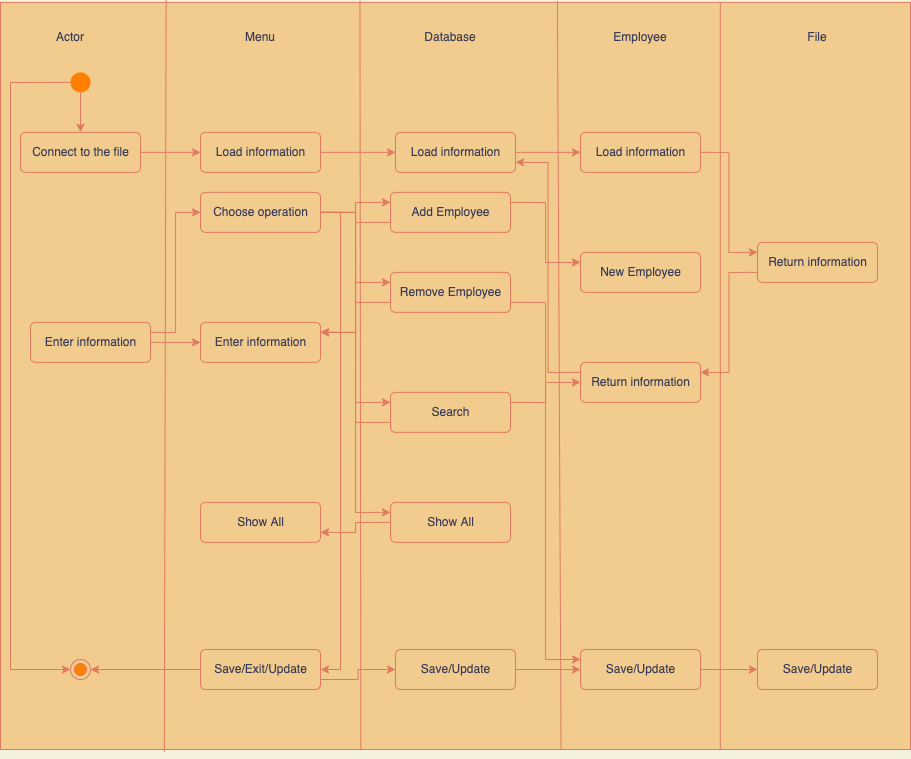

The diagram above was exported from draw.io. Its source (the exported page's mxGraphModel, read from the mxfile embedded in the PNG):
<mxGraphModel dx="1678" dy="916" grid="1" gridSize="10" guides="1" tooltips="1" connect="1" arrows="1" fold="1" page="1" pageScale="1" pageWidth="1169" pageHeight="827" background="#F4F1DE" math="0" shadow="0">
  <root>
    <mxCell id="0" />
    <mxCell id="1" parent="0" />
    <mxCell id="LHuHdFFWtb-3ycb24frB-1" value="" style="rounded=0;whiteSpace=wrap;html=1;fillColor=#F2CC8F;strokeColor=#E07A5F;fontColor=#393C56;" vertex="1" parent="1">
      <mxGeometry x="80" y="42.85" width="910" height="747.15" as="geometry" />
    </mxCell>
    <mxCell id="LHuHdFFWtb-3ycb24frB-3" value="" style="endArrow=none;html=1;rounded=0;entryX=0.182;entryY=-0.003;entryDx=0;entryDy=0;exitX=0.18;exitY=1.003;exitDx=0;exitDy=0;entryPerimeter=0;exitPerimeter=0;labelBackgroundColor=#F4F1DE;strokeColor=#E07A5F;fontColor=#393C56;" edge="1" parent="1" source="LHuHdFFWtb-3ycb24frB-1" target="LHuHdFFWtb-3ycb24frB-1">
      <mxGeometry width="50" height="50" relative="1" as="geometry">
        <mxPoint x="460" y="632.85" as="sourcePoint" />
        <mxPoint x="510" y="582.85" as="targetPoint" />
      </mxGeometry>
    </mxCell>
    <mxCell id="LHuHdFFWtb-3ycb24frB-4" value="" style="endArrow=none;html=1;rounded=0;entryX=0.612;entryY=-0.002;entryDx=0;entryDy=0;exitX=0.616;exitY=1;exitDx=0;exitDy=0;entryPerimeter=0;exitPerimeter=0;labelBackgroundColor=#F4F1DE;strokeColor=#E07A5F;fontColor=#393C56;" edge="1" parent="1" source="LHuHdFFWtb-3ycb24frB-1" target="LHuHdFFWtb-3ycb24frB-1">
      <mxGeometry width="50" height="50" relative="1" as="geometry">
        <mxPoint x="460" y="632.85" as="sourcePoint" />
        <mxPoint x="510" y="582.85" as="targetPoint" />
      </mxGeometry>
    </mxCell>
    <mxCell id="LHuHdFFWtb-3ycb24frB-9" value="" style="endArrow=none;html=1;rounded=0;exitX=0.396;exitY=1;exitDx=0;exitDy=0;exitPerimeter=0;entryX=0.395;entryY=-0.002;entryDx=0;entryDy=0;entryPerimeter=0;labelBackgroundColor=#F4F1DE;strokeColor=#E07A5F;fontColor=#393C56;" edge="1" parent="1" source="LHuHdFFWtb-3ycb24frB-1" target="LHuHdFFWtb-3ycb24frB-1">
      <mxGeometry width="50" height="50" relative="1" as="geometry">
        <mxPoint x="430" y="750.9499999999999" as="sourcePoint" />
        <mxPoint x="440" y="980.9499999999999" as="targetPoint" />
      </mxGeometry>
    </mxCell>
    <mxCell id="LHuHdFFWtb-3ycb24frB-10" value="Actor" style="text;html=1;strokeColor=none;fillColor=none;align=center;verticalAlign=middle;whiteSpace=wrap;rounded=0;fontColor=#393C56;" vertex="1" parent="1">
      <mxGeometry x="120" y="62.849999999999994" width="60" height="30" as="geometry" />
    </mxCell>
    <mxCell id="LHuHdFFWtb-3ycb24frB-11" value="Menu" style="text;html=1;strokeColor=none;fillColor=none;align=center;verticalAlign=middle;whiteSpace=wrap;rounded=0;fontColor=#393C56;" vertex="1" parent="1">
      <mxGeometry x="310" y="62.849999999999994" width="60" height="30" as="geometry" />
    </mxCell>
    <mxCell id="LHuHdFFWtb-3ycb24frB-12" value="Database" style="text;html=1;strokeColor=none;fillColor=none;align=center;verticalAlign=middle;whiteSpace=wrap;rounded=0;fontColor=#393C56;" vertex="1" parent="1">
      <mxGeometry x="500" y="62.849999999999994" width="60" height="30" as="geometry" />
    </mxCell>
    <mxCell id="LHuHdFFWtb-3ycb24frB-13" value="Employee" style="text;html=1;strokeColor=none;fillColor=none;align=center;verticalAlign=middle;whiteSpace=wrap;rounded=0;fontColor=#393C56;" vertex="1" parent="1">
      <mxGeometry x="690" y="62.849999999999994" width="60" height="30" as="geometry" />
    </mxCell>
    <mxCell id="LHuHdFFWtb-3ycb24frB-18" style="edgeStyle=orthogonalEdgeStyle;rounded=0;orthogonalLoop=1;jettySize=auto;html=1;exitX=0.5;exitY=1;exitDx=0;exitDy=0;entryX=0.5;entryY=0;entryDx=0;entryDy=0;labelBackgroundColor=#F4F1DE;strokeColor=#E07A5F;fontColor=#393C56;" edge="1" parent="1" source="LHuHdFFWtb-3ycb24frB-15" target="LHuHdFFWtb-3ycb24frB-17">
      <mxGeometry relative="1" as="geometry" />
    </mxCell>
    <mxCell id="LHuHdFFWtb-3ycb24frB-33" style="edgeStyle=orthogonalEdgeStyle;rounded=0;orthogonalLoop=1;jettySize=auto;html=1;exitX=0;exitY=0.5;exitDx=0;exitDy=0;entryX=0;entryY=0.5;entryDx=0;entryDy=0;labelBackgroundColor=#F4F1DE;strokeColor=#E07A5F;fontColor=#393C56;" edge="1" parent="1" source="LHuHdFFWtb-3ycb24frB-15" target="LHuHdFFWtb-3ycb24frB-28">
      <mxGeometry relative="1" as="geometry">
        <Array as="points">
          <mxPoint x="90" y="123" />
          <mxPoint x="90" y="710" />
        </Array>
      </mxGeometry>
    </mxCell>
    <mxCell id="LHuHdFFWtb-3ycb24frB-15" value="" style="ellipse;strokeColor=none;fillColor=#FF8000;fontColor=#393C56;" vertex="1" parent="1">
      <mxGeometry x="150" y="112.85" width="20" height="20" as="geometry" />
    </mxCell>
    <mxCell id="LHuHdFFWtb-3ycb24frB-61" style="edgeStyle=orthogonalEdgeStyle;rounded=0;orthogonalLoop=1;jettySize=auto;html=1;exitX=1;exitY=0.5;exitDx=0;exitDy=0;entryX=0;entryY=0.5;entryDx=0;entryDy=0;labelBackgroundColor=#F4F1DE;strokeColor=#E07A5F;fontColor=#393C56;" edge="1" parent="1" source="LHuHdFFWtb-3ycb24frB-17" target="LHuHdFFWtb-3ycb24frB-60">
      <mxGeometry relative="1" as="geometry" />
    </mxCell>
    <mxCell id="LHuHdFFWtb-3ycb24frB-17" value="Connect to the file" style="html=1;align=center;verticalAlign=middle;rounded=1;absoluteArcSize=1;arcSize=10;dashed=0;fillColor=#F2CC8F;strokeColor=#E07A5F;fontColor=#393C56;" vertex="1" parent="1">
      <mxGeometry x="100" y="172.85" width="120" height="40" as="geometry" />
    </mxCell>
    <mxCell id="LHuHdFFWtb-3ycb24frB-35" style="edgeStyle=orthogonalEdgeStyle;rounded=0;orthogonalLoop=1;jettySize=auto;html=1;exitX=1;exitY=0.5;exitDx=0;exitDy=0;entryX=1;entryY=0.5;entryDx=0;entryDy=0;labelBackgroundColor=#F4F1DE;strokeColor=#E07A5F;fontColor=#393C56;" edge="1" parent="1" source="LHuHdFFWtb-3ycb24frB-20" target="LHuHdFFWtb-3ycb24frB-32">
      <mxGeometry relative="1" as="geometry" />
    </mxCell>
    <mxCell id="LHuHdFFWtb-3ycb24frB-39" style="edgeStyle=orthogonalEdgeStyle;rounded=0;orthogonalLoop=1;jettySize=auto;html=1;exitX=1;exitY=0.5;exitDx=0;exitDy=0;entryX=0;entryY=0.25;entryDx=0;entryDy=0;labelBackgroundColor=#F4F1DE;strokeColor=#E07A5F;fontColor=#393C56;" edge="1" parent="1" source="LHuHdFFWtb-3ycb24frB-20" target="LHuHdFFWtb-3ycb24frB-29">
      <mxGeometry relative="1" as="geometry" />
    </mxCell>
    <mxCell id="LHuHdFFWtb-3ycb24frB-40" style="edgeStyle=orthogonalEdgeStyle;rounded=0;orthogonalLoop=1;jettySize=auto;html=1;exitX=1;exitY=0.5;exitDx=0;exitDy=0;entryX=0;entryY=0.25;entryDx=0;entryDy=0;labelBackgroundColor=#F4F1DE;strokeColor=#E07A5F;fontColor=#393C56;" edge="1" parent="1" source="LHuHdFFWtb-3ycb24frB-20" target="LHuHdFFWtb-3ycb24frB-30">
      <mxGeometry relative="1" as="geometry" />
    </mxCell>
    <mxCell id="LHuHdFFWtb-3ycb24frB-41" style="edgeStyle=orthogonalEdgeStyle;rounded=0;orthogonalLoop=1;jettySize=auto;html=1;exitX=1;exitY=0.5;exitDx=0;exitDy=0;entryX=0;entryY=0.25;entryDx=0;entryDy=0;labelBackgroundColor=#F4F1DE;strokeColor=#E07A5F;fontColor=#393C56;" edge="1" parent="1" source="LHuHdFFWtb-3ycb24frB-20" target="LHuHdFFWtb-3ycb24frB-31">
      <mxGeometry relative="1" as="geometry" />
    </mxCell>
    <mxCell id="LHuHdFFWtb-3ycb24frB-48" style="edgeStyle=orthogonalEdgeStyle;rounded=0;orthogonalLoop=1;jettySize=auto;html=1;exitX=1;exitY=0.5;exitDx=0;exitDy=0;entryX=0;entryY=0.25;entryDx=0;entryDy=0;labelBackgroundColor=#F4F1DE;strokeColor=#E07A5F;fontColor=#393C56;" edge="1" parent="1" source="LHuHdFFWtb-3ycb24frB-20" target="LHuHdFFWtb-3ycb24frB-45">
      <mxGeometry relative="1" as="geometry" />
    </mxCell>
    <mxCell id="LHuHdFFWtb-3ycb24frB-20" value="Choose operation" style="html=1;align=center;verticalAlign=middle;rounded=1;absoluteArcSize=1;arcSize=10;dashed=0;fillColor=#F2CC8F;strokeColor=#E07A5F;fontColor=#393C56;" vertex="1" parent="1">
      <mxGeometry x="280" y="232.85" width="120" height="40" as="geometry" />
    </mxCell>
    <mxCell id="LHuHdFFWtb-3ycb24frB-24" value="Enter information" style="html=1;align=center;verticalAlign=middle;rounded=1;absoluteArcSize=1;arcSize=10;dashed=0;fillColor=#F2CC8F;strokeColor=#E07A5F;fontColor=#393C56;" vertex="1" parent="1">
      <mxGeometry x="280" y="362.85" width="120" height="40" as="geometry" />
    </mxCell>
    <mxCell id="LHuHdFFWtb-3ycb24frB-26" style="edgeStyle=orthogonalEdgeStyle;rounded=0;orthogonalLoop=1;jettySize=auto;html=1;exitX=1;exitY=0.5;exitDx=0;exitDy=0;entryX=0;entryY=0.5;entryDx=0;entryDy=0;labelBackgroundColor=#F4F1DE;strokeColor=#E07A5F;fontColor=#393C56;" edge="1" parent="1" source="LHuHdFFWtb-3ycb24frB-25" target="LHuHdFFWtb-3ycb24frB-24">
      <mxGeometry relative="1" as="geometry" />
    </mxCell>
    <mxCell id="LHuHdFFWtb-3ycb24frB-66" style="edgeStyle=orthogonalEdgeStyle;rounded=0;orthogonalLoop=1;jettySize=auto;html=1;exitX=1;exitY=0.25;exitDx=0;exitDy=0;entryX=0;entryY=0.5;entryDx=0;entryDy=0;labelBackgroundColor=#F4F1DE;strokeColor=#E07A5F;fontColor=#393C56;" edge="1" parent="1" source="LHuHdFFWtb-3ycb24frB-25" target="LHuHdFFWtb-3ycb24frB-20">
      <mxGeometry relative="1" as="geometry" />
    </mxCell>
    <mxCell id="LHuHdFFWtb-3ycb24frB-25" value="Enter information" style="html=1;align=center;verticalAlign=middle;rounded=1;absoluteArcSize=1;arcSize=10;dashed=0;fillColor=#F2CC8F;strokeColor=#E07A5F;fontColor=#393C56;" vertex="1" parent="1">
      <mxGeometry x="110" y="362.85" width="120" height="40" as="geometry" />
    </mxCell>
    <mxCell id="LHuHdFFWtb-3ycb24frB-28" value="" style="ellipse;html=1;shape=endState;fillColor=#FF8000;strokeColor=#E07A5F;fontColor=#393C56;" vertex="1" parent="1">
      <mxGeometry x="150" y="700" width="20" height="20" as="geometry" />
    </mxCell>
    <mxCell id="LHuHdFFWtb-3ycb24frB-42" style="edgeStyle=orthogonalEdgeStyle;rounded=0;orthogonalLoop=1;jettySize=auto;html=1;exitX=0;exitY=0.75;exitDx=0;exitDy=0;entryX=1;entryY=0.25;entryDx=0;entryDy=0;labelBackgroundColor=#F4F1DE;strokeColor=#E07A5F;fontColor=#393C56;" edge="1" parent="1" source="LHuHdFFWtb-3ycb24frB-29" target="LHuHdFFWtb-3ycb24frB-24">
      <mxGeometry relative="1" as="geometry" />
    </mxCell>
    <mxCell id="LHuHdFFWtb-3ycb24frB-73" style="edgeStyle=orthogonalEdgeStyle;rounded=0;orthogonalLoop=1;jettySize=auto;html=1;exitX=1;exitY=0.25;exitDx=0;exitDy=0;entryX=0;entryY=0.25;entryDx=0;entryDy=0;labelBackgroundColor=#F4F1DE;strokeColor=#E07A5F;fontColor=#393C56;" edge="1" parent="1" source="LHuHdFFWtb-3ycb24frB-29" target="LHuHdFFWtb-3ycb24frB-49">
      <mxGeometry relative="1" as="geometry" />
    </mxCell>
    <mxCell id="LHuHdFFWtb-3ycb24frB-29" value="Add Employee" style="html=1;align=center;verticalAlign=middle;rounded=1;absoluteArcSize=1;arcSize=10;dashed=0;fillColor=#F2CC8F;strokeColor=#E07A5F;fontColor=#393C56;" vertex="1" parent="1">
      <mxGeometry x="470" y="232.85" width="120" height="40" as="geometry" />
    </mxCell>
    <mxCell id="LHuHdFFWtb-3ycb24frB-43" style="edgeStyle=orthogonalEdgeStyle;rounded=0;orthogonalLoop=1;jettySize=auto;html=1;exitX=0;exitY=0.75;exitDx=0;exitDy=0;entryX=1;entryY=0.25;entryDx=0;entryDy=0;labelBackgroundColor=#F4F1DE;strokeColor=#E07A5F;fontColor=#393C56;" edge="1" parent="1" source="LHuHdFFWtb-3ycb24frB-30" target="LHuHdFFWtb-3ycb24frB-24">
      <mxGeometry relative="1" as="geometry" />
    </mxCell>
    <mxCell id="LHuHdFFWtb-3ycb24frB-72" style="edgeStyle=orthogonalEdgeStyle;rounded=0;orthogonalLoop=1;jettySize=auto;html=1;exitX=1;exitY=0.75;exitDx=0;exitDy=0;entryX=0;entryY=0.25;entryDx=0;entryDy=0;labelBackgroundColor=#F4F1DE;strokeColor=#E07A5F;fontColor=#393C56;" edge="1" parent="1" source="LHuHdFFWtb-3ycb24frB-30" target="LHuHdFFWtb-3ycb24frB-67">
      <mxGeometry relative="1" as="geometry" />
    </mxCell>
    <mxCell id="LHuHdFFWtb-3ycb24frB-30" value="Remove Employee" style="html=1;align=center;verticalAlign=middle;rounded=1;absoluteArcSize=1;arcSize=10;dashed=0;fillColor=#F2CC8F;strokeColor=#E07A5F;fontColor=#393C56;" vertex="1" parent="1">
      <mxGeometry x="470" y="312.85" width="120" height="40" as="geometry" />
    </mxCell>
    <mxCell id="LHuHdFFWtb-3ycb24frB-44" style="edgeStyle=orthogonalEdgeStyle;rounded=0;orthogonalLoop=1;jettySize=auto;html=1;exitX=0;exitY=0.75;exitDx=0;exitDy=0;entryX=1;entryY=0.25;entryDx=0;entryDy=0;labelBackgroundColor=#F4F1DE;strokeColor=#E07A5F;fontColor=#393C56;" edge="1" parent="1" source="LHuHdFFWtb-3ycb24frB-31" target="LHuHdFFWtb-3ycb24frB-24">
      <mxGeometry relative="1" as="geometry" />
    </mxCell>
    <mxCell id="LHuHdFFWtb-3ycb24frB-74" style="edgeStyle=orthogonalEdgeStyle;rounded=0;orthogonalLoop=1;jettySize=auto;html=1;exitX=1;exitY=0.25;exitDx=0;exitDy=0;labelBackgroundColor=#F4F1DE;strokeColor=#E07A5F;fontColor=#393C56;" edge="1" parent="1" source="LHuHdFFWtb-3ycb24frB-31" target="LHuHdFFWtb-3ycb24frB-50">
      <mxGeometry relative="1" as="geometry" />
    </mxCell>
    <mxCell id="LHuHdFFWtb-3ycb24frB-31" value="Search&lt;br&gt;" style="html=1;align=center;verticalAlign=middle;rounded=1;absoluteArcSize=1;arcSize=10;dashed=0;fillColor=#F2CC8F;strokeColor=#E07A5F;fontColor=#393C56;" vertex="1" parent="1">
      <mxGeometry x="470" y="432.85" width="120" height="40" as="geometry" />
    </mxCell>
    <mxCell id="LHuHdFFWtb-3ycb24frB-34" style="edgeStyle=orthogonalEdgeStyle;rounded=0;orthogonalLoop=1;jettySize=auto;html=1;exitX=0;exitY=0.5;exitDx=0;exitDy=0;entryX=1;entryY=0.5;entryDx=0;entryDy=0;labelBackgroundColor=#F4F1DE;strokeColor=#E07A5F;fontColor=#393C56;" edge="1" parent="1" source="LHuHdFFWtb-3ycb24frB-32" target="LHuHdFFWtb-3ycb24frB-28">
      <mxGeometry relative="1" as="geometry" />
    </mxCell>
    <mxCell id="LHuHdFFWtb-3ycb24frB-69" style="edgeStyle=orthogonalEdgeStyle;rounded=0;orthogonalLoop=1;jettySize=auto;html=1;exitX=1;exitY=0.75;exitDx=0;exitDy=0;entryX=0;entryY=0.5;entryDx=0;entryDy=0;labelBackgroundColor=#F4F1DE;strokeColor=#E07A5F;fontColor=#393C56;" edge="1" parent="1" source="LHuHdFFWtb-3ycb24frB-32" target="LHuHdFFWtb-3ycb24frB-68">
      <mxGeometry relative="1" as="geometry" />
    </mxCell>
    <mxCell id="LHuHdFFWtb-3ycb24frB-32" value="Save/Exit/Update" style="html=1;align=center;verticalAlign=middle;rounded=1;absoluteArcSize=1;arcSize=10;dashed=0;fillColor=#F2CC8F;strokeColor=#E07A5F;fontColor=#393C56;" vertex="1" parent="1">
      <mxGeometry x="280" y="690" width="120" height="40" as="geometry" />
    </mxCell>
    <mxCell id="LHuHdFFWtb-3ycb24frB-47" style="edgeStyle=orthogonalEdgeStyle;rounded=0;orthogonalLoop=1;jettySize=auto;html=1;exitX=0;exitY=0.5;exitDx=0;exitDy=0;entryX=1;entryY=0.75;entryDx=0;entryDy=0;labelBackgroundColor=#F4F1DE;strokeColor=#E07A5F;fontColor=#393C56;" edge="1" parent="1" source="LHuHdFFWtb-3ycb24frB-45" target="LHuHdFFWtb-3ycb24frB-46">
      <mxGeometry relative="1" as="geometry" />
    </mxCell>
    <mxCell id="LHuHdFFWtb-3ycb24frB-45" value="Show All" style="html=1;align=center;verticalAlign=middle;rounded=1;absoluteArcSize=1;arcSize=10;dashed=0;fillColor=#F2CC8F;strokeColor=#E07A5F;fontColor=#393C56;" vertex="1" parent="1">
      <mxGeometry x="470" y="542.85" width="120" height="40" as="geometry" />
    </mxCell>
    <mxCell id="LHuHdFFWtb-3ycb24frB-46" value="Show All" style="html=1;align=center;verticalAlign=middle;rounded=1;absoluteArcSize=1;arcSize=10;dashed=0;fillColor=#F2CC8F;strokeColor=#E07A5F;fontColor=#393C56;" vertex="1" parent="1">
      <mxGeometry x="280" y="542.85" width="120" height="40" as="geometry" />
    </mxCell>
    <mxCell id="LHuHdFFWtb-3ycb24frB-49" value="New Employee" style="html=1;align=center;verticalAlign=middle;rounded=1;absoluteArcSize=1;arcSize=10;dashed=0;fillColor=#F2CC8F;strokeColor=#E07A5F;fontColor=#393C56;" vertex="1" parent="1">
      <mxGeometry x="660" y="292.85" width="120" height="40" as="geometry" />
    </mxCell>
    <mxCell id="LHuHdFFWtb-3ycb24frB-78" style="edgeStyle=orthogonalEdgeStyle;rounded=0;orthogonalLoop=1;jettySize=auto;html=1;exitX=0;exitY=0.25;exitDx=0;exitDy=0;entryX=1;entryY=0.75;entryDx=0;entryDy=0;labelBackgroundColor=#F4F1DE;strokeColor=#E07A5F;fontColor=#393C56;" edge="1" parent="1" source="LHuHdFFWtb-3ycb24frB-50" target="LHuHdFFWtb-3ycb24frB-55">
      <mxGeometry relative="1" as="geometry" />
    </mxCell>
    <mxCell id="LHuHdFFWtb-3ycb24frB-50" value="Return information" style="html=1;align=center;verticalAlign=middle;rounded=1;absoluteArcSize=1;arcSize=10;dashed=0;fillColor=#F2CC8F;strokeColor=#E07A5F;fontColor=#393C56;" vertex="1" parent="1">
      <mxGeometry x="660" y="402.85" width="120" height="40" as="geometry" />
    </mxCell>
    <mxCell id="LHuHdFFWtb-3ycb24frB-52" value="" style="endArrow=none;html=1;rounded=0;exitX=0.791;exitY=1;exitDx=0;exitDy=0;exitPerimeter=0;entryX=0.791;entryY=0;entryDx=0;entryDy=0;entryPerimeter=0;labelBackgroundColor=#F4F1DE;strokeColor=#E07A5F;fontColor=#393C56;" edge="1" parent="1" source="LHuHdFFWtb-3ycb24frB-1" target="LHuHdFFWtb-3ycb24frB-1">
      <mxGeometry width="50" height="50" relative="1" as="geometry">
        <mxPoint x="490" y="492.85" as="sourcePoint" />
        <mxPoint x="840" y="32.849999999999994" as="targetPoint" />
      </mxGeometry>
    </mxCell>
    <mxCell id="LHuHdFFWtb-3ycb24frB-53" value="File" style="text;html=1;strokeColor=none;fillColor=none;align=center;verticalAlign=middle;whiteSpace=wrap;rounded=0;fontColor=#393C56;" vertex="1" parent="1">
      <mxGeometry x="867" y="62.849999999999994" width="60" height="30" as="geometry" />
    </mxCell>
    <mxCell id="LHuHdFFWtb-3ycb24frB-77" style="edgeStyle=orthogonalEdgeStyle;rounded=0;orthogonalLoop=1;jettySize=auto;html=1;exitX=0;exitY=0.75;exitDx=0;exitDy=0;entryX=1;entryY=0.25;entryDx=0;entryDy=0;labelBackgroundColor=#F4F1DE;strokeColor=#E07A5F;fontColor=#393C56;" edge="1" parent="1" source="LHuHdFFWtb-3ycb24frB-54" target="LHuHdFFWtb-3ycb24frB-50">
      <mxGeometry relative="1" as="geometry" />
    </mxCell>
    <mxCell id="LHuHdFFWtb-3ycb24frB-54" value="Return information" style="html=1;align=center;verticalAlign=middle;rounded=1;absoluteArcSize=1;arcSize=10;dashed=0;fillColor=#F2CC8F;strokeColor=#E07A5F;fontColor=#393C56;" vertex="1" parent="1">
      <mxGeometry x="837" y="282.85" width="120" height="40" as="geometry" />
    </mxCell>
    <mxCell id="LHuHdFFWtb-3ycb24frB-63" style="edgeStyle=orthogonalEdgeStyle;rounded=0;orthogonalLoop=1;jettySize=auto;html=1;exitX=1;exitY=0.5;exitDx=0;exitDy=0;entryX=0;entryY=0.5;entryDx=0;entryDy=0;labelBackgroundColor=#F4F1DE;strokeColor=#E07A5F;fontColor=#393C56;" edge="1" parent="1" source="LHuHdFFWtb-3ycb24frB-55" target="LHuHdFFWtb-3ycb24frB-56">
      <mxGeometry relative="1" as="geometry" />
    </mxCell>
    <mxCell id="LHuHdFFWtb-3ycb24frB-55" value="Load information" style="html=1;align=center;verticalAlign=middle;rounded=1;absoluteArcSize=1;arcSize=10;dashed=0;fillColor=#F2CC8F;strokeColor=#E07A5F;fontColor=#393C56;" vertex="1" parent="1">
      <mxGeometry x="475" y="172.85" width="120" height="40" as="geometry" />
    </mxCell>
    <mxCell id="LHuHdFFWtb-3ycb24frB-64" style="edgeStyle=orthogonalEdgeStyle;rounded=0;orthogonalLoop=1;jettySize=auto;html=1;exitX=1;exitY=0.5;exitDx=0;exitDy=0;entryX=0;entryY=0.25;entryDx=0;entryDy=0;labelBackgroundColor=#F4F1DE;strokeColor=#E07A5F;fontColor=#393C56;" edge="1" parent="1" source="LHuHdFFWtb-3ycb24frB-56" target="LHuHdFFWtb-3ycb24frB-54">
      <mxGeometry relative="1" as="geometry" />
    </mxCell>
    <mxCell id="LHuHdFFWtb-3ycb24frB-56" value="Load information" style="html=1;align=center;verticalAlign=middle;rounded=1;absoluteArcSize=1;arcSize=10;dashed=0;fillColor=#F2CC8F;strokeColor=#E07A5F;fontColor=#393C56;" vertex="1" parent="1">
      <mxGeometry x="660" y="172.85" width="120" height="40" as="geometry" />
    </mxCell>
    <mxCell id="LHuHdFFWtb-3ycb24frB-62" style="edgeStyle=orthogonalEdgeStyle;rounded=0;orthogonalLoop=1;jettySize=auto;html=1;exitX=1;exitY=0.5;exitDx=0;exitDy=0;entryX=0;entryY=0.5;entryDx=0;entryDy=0;labelBackgroundColor=#F4F1DE;strokeColor=#E07A5F;fontColor=#393C56;" edge="1" parent="1" source="LHuHdFFWtb-3ycb24frB-60" target="LHuHdFFWtb-3ycb24frB-55">
      <mxGeometry relative="1" as="geometry" />
    </mxCell>
    <mxCell id="LHuHdFFWtb-3ycb24frB-60" value="Load information" style="html=1;align=center;verticalAlign=middle;rounded=1;absoluteArcSize=1;arcSize=10;dashed=0;fillColor=#F2CC8F;strokeColor=#E07A5F;fontColor=#393C56;" vertex="1" parent="1">
      <mxGeometry x="280" y="172.85" width="120" height="40" as="geometry" />
    </mxCell>
    <mxCell id="LHuHdFFWtb-3ycb24frB-65" value="Save/Update" style="html=1;align=center;verticalAlign=middle;rounded=1;absoluteArcSize=1;arcSize=10;dashed=0;fillColor=#F2CC8F;strokeColor=#E07A5F;fontColor=#393C56;" vertex="1" parent="1">
      <mxGeometry x="837" y="690" width="120" height="40" as="geometry" />
    </mxCell>
    <mxCell id="LHuHdFFWtb-3ycb24frB-71" style="edgeStyle=orthogonalEdgeStyle;rounded=0;orthogonalLoop=1;jettySize=auto;html=1;exitX=1;exitY=0.5;exitDx=0;exitDy=0;entryX=0;entryY=0.5;entryDx=0;entryDy=0;labelBackgroundColor=#F4F1DE;strokeColor=#E07A5F;fontColor=#393C56;" edge="1" parent="1" source="LHuHdFFWtb-3ycb24frB-67" target="LHuHdFFWtb-3ycb24frB-65">
      <mxGeometry relative="1" as="geometry" />
    </mxCell>
    <mxCell id="LHuHdFFWtb-3ycb24frB-67" value="Save/Update" style="html=1;align=center;verticalAlign=middle;rounded=1;absoluteArcSize=1;arcSize=10;dashed=0;fillColor=#F2CC8F;strokeColor=#E07A5F;fontColor=#393C56;" vertex="1" parent="1">
      <mxGeometry x="660" y="690" width="120" height="40" as="geometry" />
    </mxCell>
    <mxCell id="LHuHdFFWtb-3ycb24frB-70" style="edgeStyle=orthogonalEdgeStyle;rounded=0;orthogonalLoop=1;jettySize=auto;html=1;exitX=1;exitY=0.5;exitDx=0;exitDy=0;entryX=0;entryY=0.5;entryDx=0;entryDy=0;labelBackgroundColor=#F4F1DE;strokeColor=#E07A5F;fontColor=#393C56;" edge="1" parent="1" source="LHuHdFFWtb-3ycb24frB-68" target="LHuHdFFWtb-3ycb24frB-67">
      <mxGeometry relative="1" as="geometry" />
    </mxCell>
    <mxCell id="LHuHdFFWtb-3ycb24frB-68" value="Save/Update" style="html=1;align=center;verticalAlign=middle;rounded=1;absoluteArcSize=1;arcSize=10;dashed=0;fillColor=#F2CC8F;strokeColor=#E07A5F;fontColor=#393C56;" vertex="1" parent="1">
      <mxGeometry x="475" y="690" width="120" height="40" as="geometry" />
    </mxCell>
    <mxCell id="LHuHdFFWtb-3ycb24frB-79" style="edgeStyle=orthogonalEdgeStyle;rounded=0;orthogonalLoop=1;jettySize=auto;html=1;exitX=0.5;exitY=1;exitDx=0;exitDy=0;labelBackgroundColor=#F4F1DE;strokeColor=#E07A5F;fontColor=#393C56;" edge="1" parent="1" source="LHuHdFFWtb-3ycb24frB-1" target="LHuHdFFWtb-3ycb24frB-1">
      <mxGeometry relative="1" as="geometry" />
    </mxCell>
  </root>
</mxGraphModel>